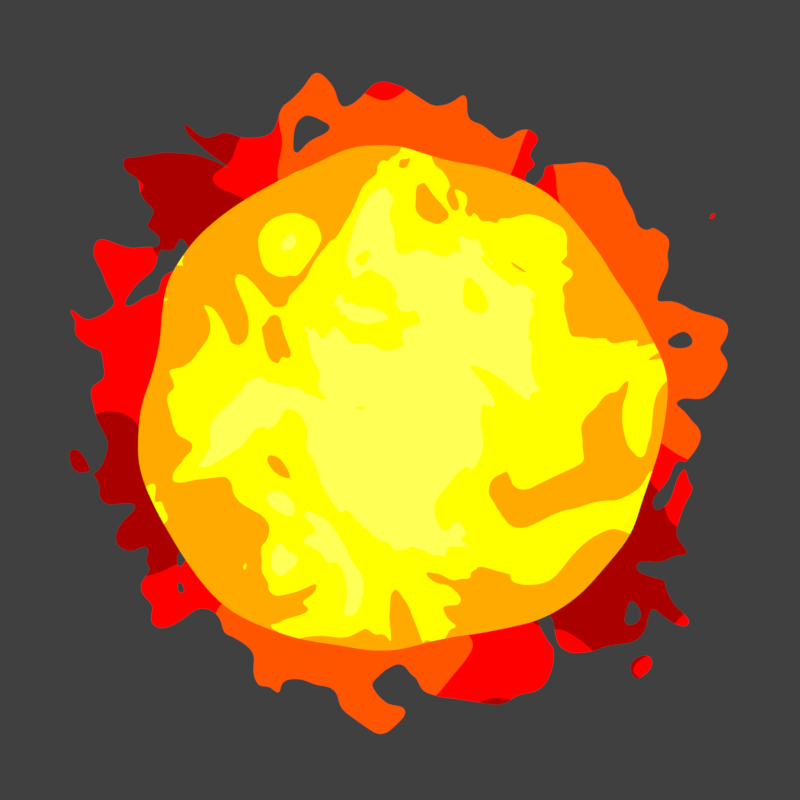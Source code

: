 # Source: Sun.blend  (saved by Blender 5.0.119; exported with 4.5.12 LTS)
import bpy
from mathutils import Matrix  # noqa: F401  (used for matrix-valued properties, if any)

bpy.ops.wm.read_factory_settings(use_empty=True)
scene = bpy.context.scene
scene.name = 'Scene'

# ---- collections
col_collection = bpy.data.collections.new('Collection'); scene.collection.children.link(col_collection)

# ---- materials (node trees are filled in below, after node groups)
mat_material = bpy.data.materials.new('Material')

# ---- material node trees
mat_material.use_nodes = True; mat_material.node_tree.nodes.clear()
_N = mat_material.node_tree.nodes; _L = mat_material.node_tree.links
n0 = _N.new('ShaderNodeOutputMaterial'); n0.name = 'Material Output'; n0.location = (426, 108)
n1 = _N.new('ShaderNodeValToRGB'); n1.name = 'Color Ramp'; n1.location = (-200, -3)
n1.color_ramp.interpolation = 'CONSTANT'
while len(n1.color_ramp.elements) > 1: n1.color_ramp.elements.remove(n1.color_ramp.elements[-1])
n1.color_ramp.elements[0].position = 0.0; n1.color_ramp.elements[0].color = (1.0, 1.0, 0.09084, 1.0)
_e = n1.color_ramp.elements.new(0.3636); _e.color = (1.0, 1.0, 0.0, 1.0)
_e = n1.color_ramp.elements.new(0.592); _e.color = (1.0, 0.402, 0.0, 1.0)
n2 = _N.new('ShaderNodeTexCoord'); n2.name = 'Texture Coordinate'; n2.location = (-893, 190)
n3 = _N.new('ShaderNodeVectorMath'); n3.name = 'Vector Math'; n3.location = (-392, 39)
n3.operation = 'LENGTH'
n4 = _N.new('ShaderNodeMixShader'); n4.name = 'Mix Shader'; n4.location = (203, 122)
n5 = _N.new('ShaderNodeBsdfTransparent'); n5.name = 'Transparent BSDF'; n5.location = (-268, -478)
n6 = _N.new('ShaderNodeMix'); n6.name = 'Mix'; n6.location = (-624, 137)
n6.data_type = 'RGBA'
n6.blend_type = 'LINEAR_LIGHT'
n6.inputs[0].default_value = 0.6635
n7 = _N.new('ShaderNodeTexNoise'); n7.name = 'Noise Texture'; n7.location = (-886, -96)
n7.width = 145
n7.inputs[2].default_value = 5.407
n7.inputs[4].default_value = 0.356
n7.inputs[8].default_value = 1.794
n8 = _N.new('ShaderNodeValToRGB'); n8.name = 'Color Ramp.001'; n8.location = (-291, 387)
n8.color_ramp.interpolation = 'CONSTANT'
while len(n8.color_ramp.elements) > 1: n8.color_ramp.elements.remove(n8.color_ramp.elements[-1])
n8.color_ramp.elements[0].position = 0.0; n8.color_ramp.elements[0].color = (1.0, 1.0, 1.0, 1.0)
_e = n8.color_ramp.elements.new(0.6295); _e.color = (0.0, 0.0, 0.0, 0.0)
n9 = _N.new('ShaderNodeVectorMath'); n9.name = 'Vector Math.001'; n9.location = (-550, 338)
n9.operation = 'LENGTH'
n10 = _N.new('ShaderNodeMix'); n10.name = 'Mix.001'; n10.location = (-730, 542)
n10.data_type = 'RGBA'
n10.blend_type = 'LINEAR_LIGHT'
n10.inputs[0].default_value = 0.1263
n11 = _N.new('ShaderNodeTexNoise'); n11.name = 'Noise Texture.001'; n11.location = (-949, 599)
n11.width = 145
n11.inputs[2].default_value = 3.238
n11.inputs[4].default_value = 0.356
n12 = _N.new('ShaderNodeMixShader'); n12.name = 'Mix Shader.001'; n12.location = (0, -300)
n13 = _N.new('ShaderNodeValToRGB'); n13.name = 'Color Ramp.002'; n13.location = (-309, -250)
n13.color_ramp.interpolation = 'CONSTANT'
while len(n13.color_ramp.elements) > 1: n13.color_ramp.elements.remove(n13.color_ramp.elements[-1])
n13.color_ramp.elements[0].position = 0.0; n13.color_ramp.elements[0].color = (1.0, 1.0, 1.0, 1.0)
_e = n13.color_ramp.elements.new(0.7682); _e.color = (0.0, 0.0, 0.0, 1.0)
n14 = _N.new('ShaderNodeTexCoord'); n14.name = 'Texture Coordinate.001'; n14.location = (-984, -464)
n15 = _N.new('ShaderNodeVectorMath'); n15.name = 'Vector Math.002'; n15.location = (-483, -615)
n15.operation = 'LENGTH'
n16 = _N.new('ShaderNodeMix'); n16.name = 'Mix.002'; n16.location = (-716, -517)
n16.data_type = 'RGBA'
n16.blend_type = 'LINEAR_LIGHT'
n16.inputs[0].default_value = 0.3687
n17 = _N.new('ShaderNodeTexNoise'); n17.name = 'Noise Texture.002'; n17.location = (-977, -751)
n17.width = 145
n17.noise_dimensions = '4D'
n17.inputs[1].default_value = 0.5782
n17.inputs[2].default_value = 11.15
n17.inputs[3].default_value = 2.076
n17.inputs[4].default_value = 0.4
n17.inputs[5].default_value = 0.0
n17.inputs[8].default_value = 1.252
n18 = _N.new('ShaderNodeTexNoise'); n18.name = 'Noise Texture.003'; n18.location = (-501, -774)
n18.width = 145
n18.noise_dimensions = '4D'
n18.inputs[1].default_value = 1.013
n18.inputs[2].default_value = 4.326
n18.inputs[4].default_value = 0.356
n19 = _N.new('ShaderNodeValToRGB'); n19.name = 'Color Ramp.003'; n19.location = (-281, -600)
n19.color_ramp.interpolation = 'CONSTANT'
while len(n19.color_ramp.elements) > 1: n19.color_ramp.elements.remove(n19.color_ramp.elements[-1])
n19.color_ramp.elements[0].position = 0.0; n19.color_ramp.elements[0].color = (0.402, 0.0, 0.0, 1.0)
_e = n19.color_ramp.elements.new(0.4545); _e.color = (1.0, 0.0, 0.0, 1.0)
_e = n19.color_ramp.elements.new(0.5523); _e.color = (1.0, 0.09084, 0.0, 1.0)
_L.new(n6.outputs[2], n3.inputs[0])
_L.new(n3.outputs[1], n1.inputs[0])
_L.new(n1.outputs[0], n4.inputs[2])
_L.new(n12.outputs[0], n4.inputs[1])
_L.new(n2.outputs[3], n6.inputs[6])
_L.new(n8.outputs[1], n4.inputs[0])
_L.new(n9.outputs[1], n8.inputs[0])
_L.new(n10.outputs[2], n9.inputs[0])
_L.new(n2.outputs[3], n10.inputs[6])
_L.new(n11.outputs[1], n10.inputs[7])
_L.new(n7.outputs[1], n6.inputs[7])
_L.new(n5.outputs[0], n12.inputs[1])
_L.new(n16.outputs[2], n15.inputs[0])
_L.new(n15.outputs[1], n13.inputs[0])
_L.new(n14.outputs[3], n16.inputs[6])
_L.new(n17.outputs[1], n16.inputs[7])
_L.new(n13.outputs[0], n12.inputs[0])
_L.new(n19.outputs[0], n12.inputs[2])
_L.new(n18.outputs[0], n19.inputs[0])
_L.new(n4.outputs[0], n0.inputs[0])
n0.is_active_output = True

# ---- world
world_world = bpy.data.worlds.new('World'); scene.world = world_world
world_world.use_nodes = True; world_world.node_tree.nodes.clear()
_N = world_world.node_tree.nodes; _L = world_world.node_tree.links
n0 = _N.new('ShaderNodeOutputWorld'); n0.name = 'World Output'; n0.location = (300, 300)
n1 = _N.new('ShaderNodeBackground'); n1.name = 'Background'; n1.location = (10, 300)
n1.inputs[0].default_value = (0.05088, 0.05088, 0.05088, 1.0)
_L.new(n1.outputs[0], n0.inputs[0])
n0.is_active_output = True
world_world.color = (0.05088, 0.05088, 0.05088)
world_world.use_sun_shadow = False
world_world.sun_shadow_jitter_overblur = 0.0

# ---- cameras
cam_camera = bpy.data.cameras.new('Camera')
cam_camera.type = 'ORTHO'
cam_camera.ortho_scale = 2.0

# ---- meshes
me_plane = bpy.data.meshes.new('Plane')
me_plane.from_pydata([(-1.0, -1.0, 0.0), (1.0, -1.0, 0.0), (-1.0, 1.0, 0.0), (1.0, 1.0, 0.0)], [], [(0, 1, 3, 2)])
_uv = me_plane.uv_layers.new(name='UVMap')
_uv.uv.foreach_set('vector', [0.0, 0.0, 1.0, 0.0, 1.0, 1.0, 0.0, 1.0])
me_plane.materials.append(mat_material)
me_plane.update()

# ---- objects
ob_camera = bpy.data.objects.new('Camera', cam_camera)
ob_plane = bpy.data.objects.new('Plane', me_plane)

# ---- transforms, parenting, visibility, modifiers, constraints
ob_camera.location = (0.0, 0.0, 4.739)
ob_plane.location = (0.0, 0.0, 0.0)

# ---- collection membership
col_collection.objects.link(ob_camera)
col_collection.objects.link(ob_plane)

# ---- scene / render settings (as saved in the file)
scene.camera = ob_camera
scene.frame_start = 1; scene.frame_end = 250; scene.frame_set(1)
scene.render.engine = 'BLENDER_EEVEE_NEXT'
scene.render.image_settings.color_mode = 'RGB'
scene.render.image_settings.color_depth = '16'
scene.render.resolution_x = 24
scene.render.resolution_y = 24
scene.render.film_transparent = True
scene.render.bake_bias = 0.0
scene.render.bake_samples = 0
scene.cycles.samples = 500
scene.cycles.use_adaptive_sampling = False
scene.cycles.use_auto_tile = False
scene.eevee.taa_render_samples = 1
scene.eevee.use_taa_reprojection = False
scene.eevee.use_shadows = False
scene.view_settings.view_transform = 'Standard'
bpy.context.view_layer.update()

# ---- added for rendering (the .blend has no usable light): sun
light_auto_sun = bpy.data.lights.new('AutoSun', 'SUN')
light_auto_sun.energy = 3.0
light_auto_sun.angle = 0.0523599
ob_auto_sun = bpy.data.objects.new('AutoSun', light_auto_sun)
scene.collection.objects.link(ob_auto_sun)
ob_auto_sun.rotation_euler = (0.872665, 0.174533, 0.523599)
bpy.context.view_layer.update()
